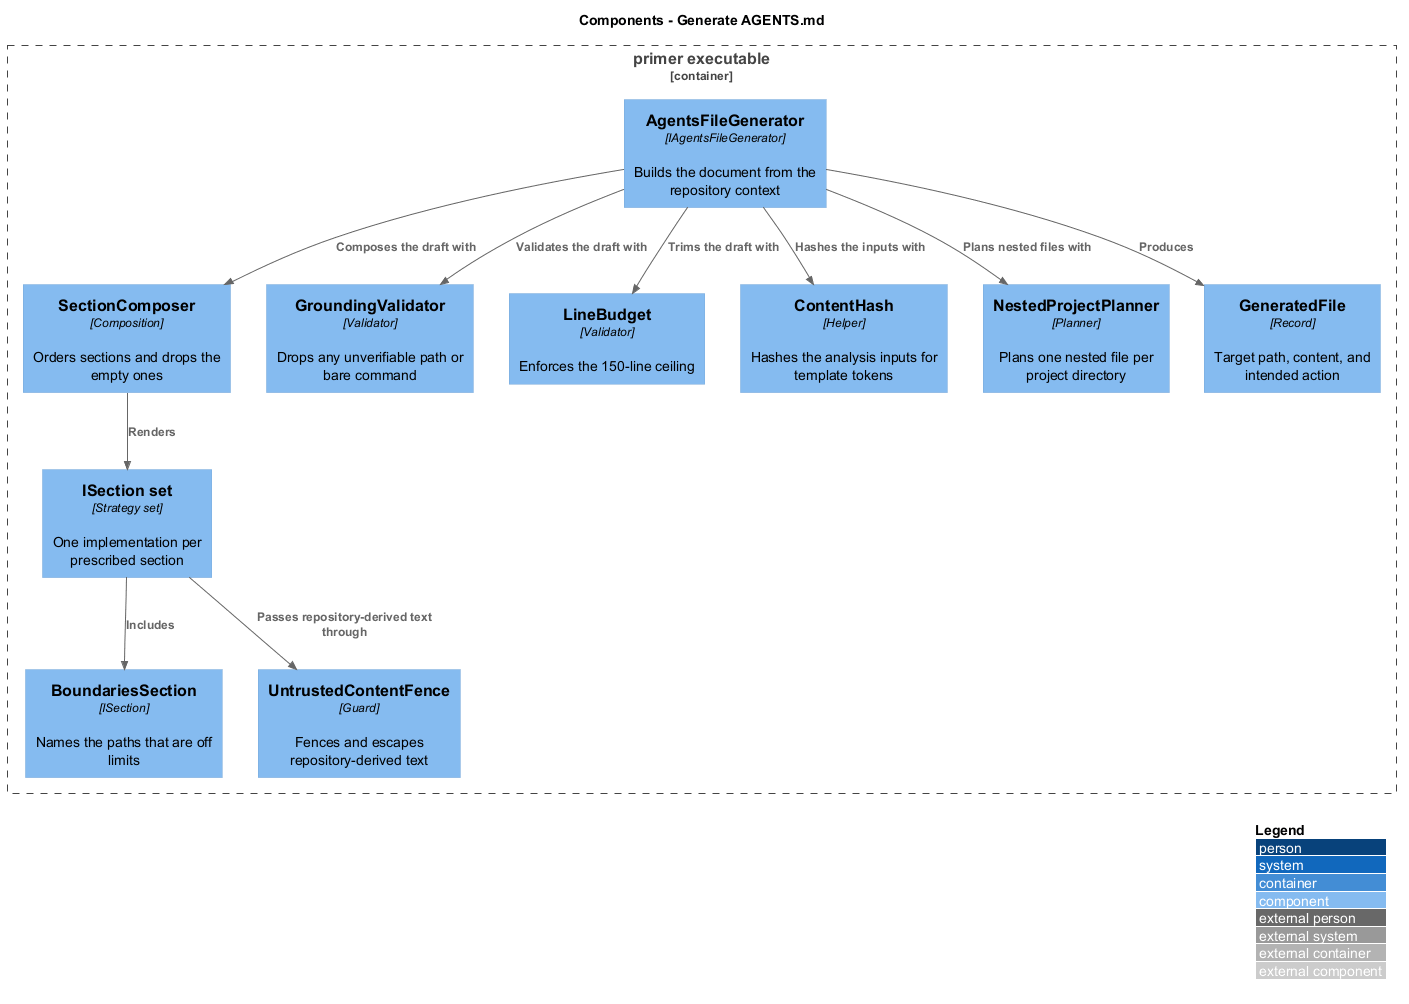

The diagram above was rendered by PlantUML. Its source (embedded in the PNG):
@startuml
!include <C4/C4_Component>
LAYOUT_WITH_LEGEND()
title Components - Generate AGENTS.md

Container_Boundary(exe, "primer executable") {
  Component(generator, "AgentsFileGenerator", "IAgentsFileGenerator", "Builds the document from the repository context")
  Component(composer, "SectionComposer", "Composition", "Orders sections and drops the empty ones")
  Component(sections, "ISection set", "Strategy set", "One implementation per prescribed section")
  Component(boundaries, "BoundariesSection", "ISection", "Names the paths that are off limits")
  Component(grounding, "GroundingValidator", "Validator", "Drops any unverifiable path or bare command")
  Component(fence, "UntrustedContentFence", "Guard", "Fences and escapes repository-derived text")
  Component(budget, "LineBudget", "Validator", "Enforces the 150-line ceiling")
  Component(hash, "ContentHash", "Helper", "Hashes the analysis inputs for template tokens")
  Component(nested, "NestedProjectPlanner", "Planner", "Plans one nested file per project directory")
  Component(file, "GeneratedFile", "Record", "Target path, content, and intended action")
}

Rel(generator, composer, "Composes the draft with")
Rel(composer, sections, "Renders")
Rel(sections, boundaries, "Includes")
Rel(sections, fence, "Passes repository-derived text through")
Rel(generator, grounding, "Validates the draft with")
Rel(generator, budget, "Trims the draft with")
Rel(generator, hash, "Hashes the inputs with")
Rel(generator, nested, "Plans nested files with")
Rel(generator, file, "Produces")
@enduml